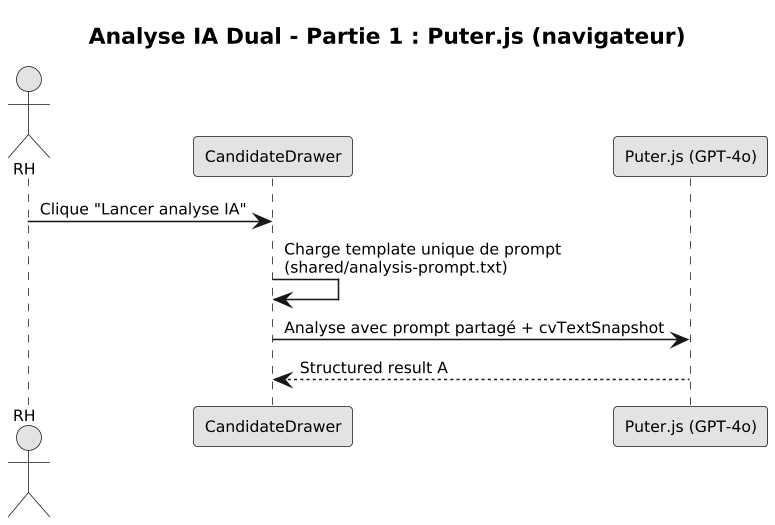

The diagram above was rendered by PlantUML. Its source (embedded in the PNG):
@startuml
skinparam dpi 150
skinparam monochrome true
skinparam shadowing false
skinparam defaultFontSize 10

title **Analyse IA Dual - Partie 1 : Puter.js (navigateur)**

actor RH
participant "CandidateDrawer" as Drawer
participant "Puter.js (GPT-4o)" as Puter

RH -> Drawer : Clique "Lancer analyse IA"
Drawer -> Drawer : Charge template unique de prompt\n(shared/analysis-prompt.txt)

Drawer -> Puter : Analyse avec prompt partagé + cvTextSnapshot
Puter --> Drawer : Structured result A
@enduml